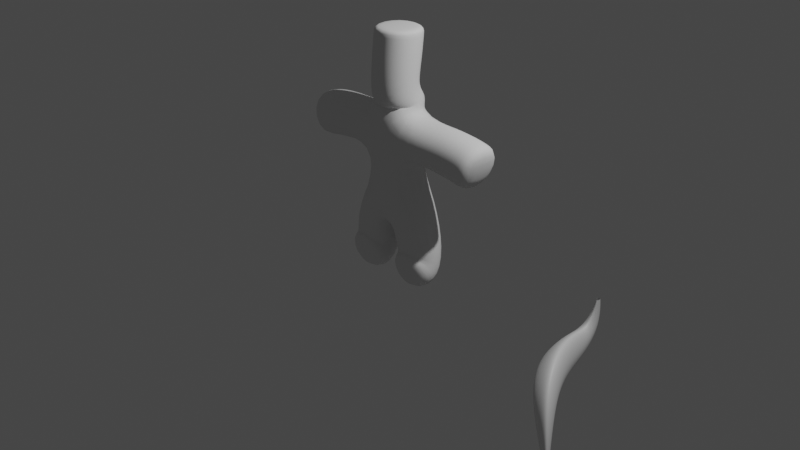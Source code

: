 # Source: Character1.blend  (saved by Blender 3.5.10; exported with 4.5.12 LTS)
import bpy
from mathutils import Matrix  # noqa: F401  (used for matrix-valued properties, if any)

bpy.ops.wm.read_factory_settings(use_empty=True)
scene = bpy.context.scene
scene.name = 'Scene'

# ---- collections
col_collection = bpy.data.collections.new('Collection'); scene.collection.children.link(col_collection)
col_hair = bpy.data.collections.new('Hair'); scene.collection.children.link(col_hair)

# ---- materials (node trees are filled in below, after node groups)
mat_material_001 = bpy.data.materials.new('Material.001')
mat_material_001.use_transparent_shadow = False
mat_material_001.diffuse_color = (0.003317, 0.003317, 0.003317, 1.0)

# ---- material node trees
mat_material_001.use_nodes = True; mat_material_001.node_tree.nodes.clear()
_N = mat_material_001.node_tree.nodes; _L = mat_material_001.node_tree.links
n0 = _N.new('ShaderNodeBsdfPrincipled'); n0.name = 'Principled BSDF'; n0.location = (10, 300)
n0.distribution = 'GGX'
n0.subsurface_method = 'RANDOM_WALK_SKIN'
n0.inputs[3].default_value = 1.45
n0.inputs[27].default_value = (0.0, 0.0, 0.0, 1.0)
n0.inputs[28].default_value = 1.0
n1 = _N.new('ShaderNodeOutputMaterial'); n1.name = 'Material Output'; n1.location = (300, 300)
_L.new(n0.outputs[0], n1.inputs[0])
n1.is_active_output = True

# ---- world
world_world = bpy.data.worlds.new('World'); scene.world = world_world
world_world.use_nodes = True; world_world.node_tree.nodes.clear()
_N = world_world.node_tree.nodes; _L = world_world.node_tree.links
n0 = _N.new('ShaderNodeOutputWorld'); n0.name = 'World Output'; n0.location = (300, 300)
n1 = _N.new('ShaderNodeBackground'); n1.name = 'Background'; n1.location = (10, 300)
n1.inputs[0].default_value = (0.05088, 0.05088, 0.05088, 1.0)
_L.new(n1.outputs[0], n0.inputs[0])
n0.is_active_output = True
world_world.color = (0.05088, 0.05088, 0.05088)
world_world.use_sun_shadow = False
world_world.sun_shadow_jitter_overblur = 0.0

# ---- cameras
cam_camera = bpy.data.cameras.new('Camera')
cam_camera.clip_end = 100.0
cam_camera.ortho_scale = 7.314

# ---- lights
light_light = bpy.data.lights.new('Light', 'POINT')
light_light.transmission_factor = 0.0
light_light.energy = 1000.0
light_light.shadow_soft_size = 0.1
light_light.shadow_maximum_resolution = 0.006
light_light.use_absolute_resolution = True

# ---- meshes
me_plane = bpy.data.meshes.new('Plane')
me_plane.from_pydata([(0.0, 0.0, 0.2426), (0.2747, 3.076e-09, 0.2198), (0.3113, 8.981e-08, -0.4258), (0.3113, -0.2325, -0.4258), (0.0, 0.0, 1.091), (0.2724, 0.0008381, 0.9953), (0.9532, 0.02107, 0.8963), (-0.002197, 0.03197, 1.289), (0.0, 0.0, 2.019), (0.0, 0.0, 1.977), (-0.04739, -0.06807, 1.37), (0.0, 0.0, 0.436), (0.008944, 0.01086, 1.244), (0.0, 0.0, 1.1), (0.00977, -0.06491, 0.7633), (1.098, 0.01731, 0.8492), (0.6716, 0.008776, 0.9385)], [(0, 1), (1, 2), (2, 3), (11, 0), (5, 4), (16, 5), (9, 10), (9, 8), (10, 7), (14, 11), (12, 13), (12, 7), (13, 4), (4, 14), (15, 6), (6, 16)], [])
_uv = me_plane.uv_layers.new(name='UVMap')
_uv.uv.foreach_set('vector', [])
me_plane.update()

# ---- curves / text
cu_beziercircle = bpy.data.curves.new('BezierCircle', 'CURVE')
cu_beziercircle.dimensions = '3D'
_sp = cu_beziercircle.splines.new('BEZIER'); _sp.bezier_points.add(3)
_sp.bezier_points.foreach_set('co', [-1.062, 0.1417, 0.06846, -0.03336, 0.5775, 0.4971, 0.9644, 0.1846, 0.1083, -0.0569, -0.7851, 0.233])
_sp.bezier_points.foreach_set('handle_left', [-1.122, -0.161, 0.003863, -0.5005, 0.5722, 0.4925, 0.9216, 0.3969, 0.153, 0.1986, -0.793, 0.2358])
_sp.bezier_points.foreach_set('handle_right', [-1.016, 0.3733, 0.1179, 0.4119, 0.5826, 0.5016, 1.019, -0.08759, 0.05097, -0.2875, -0.7781, 0.2306])
for _p, _l, _r in zip(_sp.bezier_points, ['ALIGNED', 'AUTO', 'ALIGNED', 'ALIGNED'], ['ALIGNED', 'AUTO', 'ALIGNED', 'ALIGNED']): _p.handle_left_type = _l; _p.handle_right_type = _r
_sp.order_u = 0
_sp.order_v = 0
_sp.use_cyclic_u = True
cu_beziercircle.use_path = True
cu_beziercircle.fill_mode = 'FULL'
cu_nurbspath_001 = bpy.data.curves.new('NurbsPath.001', 'CURVE')
cu_nurbspath_001.dimensions = '3D'
_sp = cu_nurbspath_001.splines.new('NURBS'); _sp.points.add(4)
_sp.points.foreach_set('co', [-2.0, 0.0, 0.0, 1.0, -1.177, 1.833, -0.07484, 1.0, 0.01389, 2.416, -0.5309, 1.0, 1.636, 0.1507, 0.6528, 1.0, 1.776, 2.347, 0.8164, 1.0])
_sp.points.foreach_set('radius', [0.1484, 1.0, 1.977, 1.0, 0.1508])
_sp.order_u = 5
_sp.order_v = 0
_sp.use_endpoint_u = True
cu_nurbspath_001.materials.append(mat_material_001)
cu_nurbspath_001.use_path = True
cu_nurbspath_001.bevel_mode = 'OBJECT'
cu_nurbspath_001.fill_mode = 'FULL'
arm_armature = bpy.data.armatures.new('Armature')  # bones are not reproduced

# ---- objects
ob_light = bpy.data.objects.new('Light', light_light)
ob_camera = bpy.data.objects.new('Camera', cam_camera)
ob_plane = bpy.data.objects.new('Plane', me_plane)
ob_armature = bpy.data.objects.new('Armature', arm_armature)
ob_beziercircle = bpy.data.objects.new('BezierCircle', cu_beziercircle)
ob_nurbspath_001 = bpy.data.objects.new('NurbsPath.001', cu_nurbspath_001)

# ---- transforms, parenting, visibility, modifiers, constraints
ob_light.location = (4.076, 1.005, 5.904)
ob_light.rotation_euler = (0.6503, 0.05522, 1.866)
ob_light.lock_rotations_4d = False
ob_light.empty_display_type = 'ARROWS'
ob_light.color = (0.0, 0.0, 0.0, 0.0)
ob_light.lineart.crease_threshold = 0.0
ob_camera.location = (7.359, -6.926, 4.958)
ob_camera.rotation_euler = (1.109, 0.0, 0.8149)
ob_camera.lock_rotations_4d = False
ob_camera.empty_display_type = 'ARROWS'
ob_camera.color = (0.0, 0.0, 0.0, 0.0)
ob_camera.display_type = 'WIRE'
ob_camera.lineart.crease_threshold = 0.0
ob_plane.parent = ob_armature
ob_plane.matrix_parent_inverse = Matrix(((1.0, -0.0, 0.0, -1.803), (-0.0, 1.0, -0.0, -1.097), (0.0, -0.0, 1.0, 0.6027), (-0.0, 0.0, -0.0, 1.0)))
ob_plane.location = (0.0, 0.0, 0.0)
_vg = ob_plane.vertex_groups.new(name='Body')
_vg.add([4, 11, 13, 14], 1.0, 'REPLACE')
_vg = ob_plane.vertex_groups.new(name='Shoulder.l')
_vg = ob_plane.vertex_groups.new(name='UpperArm.l')
for _i, _w in zip([5, 16], [1.0, 0.5]): _vg.add([_i], _w, 'REPLACE')
_vg = ob_plane.vertex_groups.new(name='LowerArm.l')
for _i, _w in zip([6, 15, 16], [1.0, 1.0, 0.5]): _vg.add([_i], _w, 'REPLACE')
_vg = ob_plane.vertex_groups.new(name='Neck')
_vg.add([7, 12], 1.0, 'REPLACE')
_vg = ob_plane.vertex_groups.new(name='Head')
_vg.add([8, 9, 10], 1.0, 'REPLACE')
_vg = ob_plane.vertex_groups.new(name='Shoulder.r')
_vg = ob_plane.vertex_groups.new(name='UpperArm.r')
_vg = ob_plane.vertex_groups.new(name='LowerArm.r')
_vg = ob_plane.vertex_groups.new(name='UpperLeg.l')
_vg.add([0], 1.0, 'REPLACE')
_vg = ob_plane.vertex_groups.new(name='LowerLeg.l')
_vg.add([1, 2, 3], 1.0, 'REPLACE')
_vg = ob_plane.vertex_groups.new(name='UpperLeg.r')
_vg = ob_plane.vertex_groups.new(name='LowerLeg.r')
_m = ob_plane.modifiers.new('Mirror', 'MIRROR')
_m.merge_threshold = 0.1
_m = ob_plane.modifiers.new('Skin', 'SKIN')
_m.use_smooth_shade = True
_m = ob_plane.modifiers.new('Subdivision', 'SUBSURF')
_m.levels = 2
_m = ob_plane.modifiers.new('Armature', 'ARMATURE')
_m.object = ob_armature
ob_armature.location = (1.803, 1.097, -0.6027)
ob_beziercircle.location = (1.973, 1.967, 1.676)
ob_beziercircle.rotation_euler = (4.779, -0.0222, -15.65)
ob_beziercircle.scale = (0.4073, 0.4073, 0.4073)
ob_nurbspath_001.parent = ob_armature
ob_nurbspath_001.matrix_parent_inverse = Matrix(((0.9996, -0.01327, -0.02532, 0.002844), (0.02473, -0.04258, 0.9988, -1.973), (-0.01433, -0.999, -0.04224, 0.0499), (-0.0, 0.0, -0.0, 1.0)))
ob_nurbspath_001.location = (-0.03085, 1.164, 1.491)
ob_nurbspath_001.rotation_euler = (5.873, -0.967, -15.3)
ob_nurbspath_001.scale = (0.4073, 0.4073, 0.4073)
cu_nurbspath_001.bevel_object = ob_beziercircle

# ---- collection membership
col_collection.objects.link(ob_light)
col_collection.objects.link(ob_camera)
col_collection.objects.link(ob_plane)
col_collection.objects.link(ob_armature)
col_hair.objects.link(ob_beziercircle)
col_hair.objects.link(ob_nurbspath_001)

# ---- scene / render settings (as saved in the file)
scene.camera = ob_camera
scene.frame_start = 1; scene.frame_end = 250; scene.frame_set(115)
scene.render.engine = 'BLENDER_EEVEE_NEXT'
scene.cycles.sampling_pattern = 'TABULATED_SOBOL'
scene.view_settings.view_transform = 'Filmic'
bpy.context.view_layer.update()
